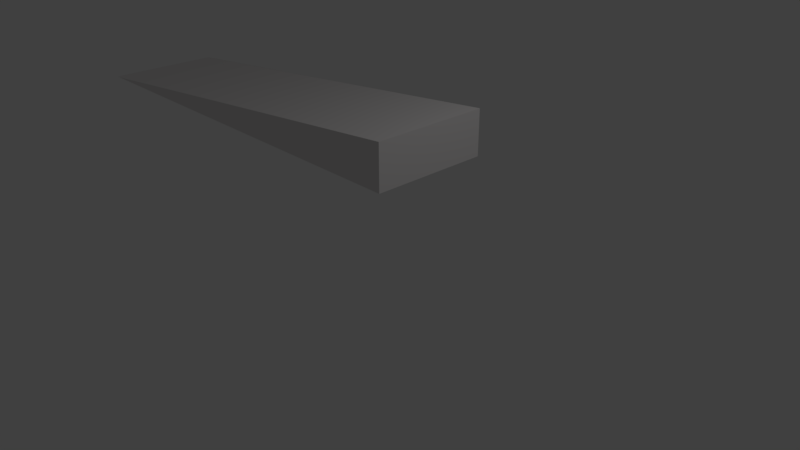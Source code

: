 # Source: rampaDoble.blend  (saved by Blender 2.78.0; exported with 4.5.12 LTS)
import bpy
from mathutils import Matrix  # noqa: F401  (used for matrix-valued properties, if any)

bpy.ops.wm.read_factory_settings(use_empty=True)
scene = bpy.context.scene
scene.name = 'Scene'

# ---- collections
col_collection_1 = bpy.data.collections.new('Collection 1'); scene.collection.children.link(col_collection_1)

# ---- materials (node trees are filled in below, after node groups)
mat_rampadoble = bpy.data.materials.new('rampaDoble')
mat_rampadoble.alpha_threshold = 0.0
mat_rampadoble.use_transparent_shadow = False
mat_rampadoble.diffuse_color = (0.8, 0.7761, 0.7761, 1.0)
mat_rampadoble.roughness = 0.5

# ---- material node trees

# ---- world
world_world = bpy.data.worlds.new('World'); scene.world = world_world
world_world.color = (0.05088, 0.05088, 0.05088)
world_world.use_sun_shadow = False
world_world.sun_shadow_jitter_overblur = 0.0
world_world.cycles.sampling_method = 'MANUAL'

# ---- cameras
cam_camera = bpy.data.cameras.new('Camera')
cam_camera.clip_end = 100.0
cam_camera.lens = 35.0
cam_camera.sensor_width = 32.0
cam_camera.sensor_height = 18.0
cam_camera.ortho_scale = 7.314
cam_camera.dof.focus_distance = 0.0
cam_camera.dof.aperture_fstop = 128.0

# ---- lights
light_lamp = bpy.data.lights.new('Lamp', 'POINT')
light_lamp.transmission_factor = 0.0
light_lamp.cutoff_distance = 30.0
light_lamp.energy = 100.0
light_lamp.shadow_buffer_clip_start = 1.001
light_lamp.shadow_soft_size = 0.1
light_lamp.shadow_maximum_resolution = 0.006
light_lamp.use_absolute_resolution = True

# ---- meshes
me_cube_003 = bpy.data.meshes.new('Cube.003')
me_cube_003.from_pydata([(-32.54, 1.72, -6.665), (-32.42, 2.034, -6.601), (-5.716, 4.4, -6.273), (-5.716, 4.4, -6.267), (-5.716, 6.009, -6.273), (-5.716, 6.009, -6.275), (0.308, 4.4, -6.273), (0.308, 4.4, -5.663), (0.308, 6.009, -6.273), (0.308, 6.009, -5.663)], [(0, 1)], [(4, 9, 8), (8, 9, 7, 6), (6, 7, 2), (9, 5, 3, 7)])
_uv = me_cube_003.uv_layers.new(name='UVMap')
_uv.uv.foreach_set('vector', [0.4676, 0.0, 0.6451, 0.9949, 0.4676, 0.9949, 1.0, 0.2657, 0.8225, 0.2657, 0.8225, 0.0, 1.0, 0.0, 0.8225, 0.9949, 0.6451, 0.9949, 0.8225, 0.0, 2.91e-06, 1.0, 0.0, 0.0, 0.4676, 0.0001392, 0.4676, 1.0])
_ca = me_cube_003.color_attributes.new('Col', 'BYTE_COLOR', 'CORNER')
_ca.data.foreach_set('color', [1.0, 0.04971, 0.8963, 1.0, 1.0, 0.04971, 0.8963, 1.0, 1.0, 0.04971, 0.8963, 1.0, 1.0, 0.04971, 0.8963, 1.0, 1.0, 0.04971, 0.8963, 1.0, 1.0, 0.04971, 0.8963, 1.0, 1.0, 0.04971, 0.8963, 1.0, 1.0, 0.04971, 0.8963, 1.0, 1.0, 0.04971, 0.8963, 1.0, 1.0, 0.04971, 0.8963, 1.0, 1.0, 0.04971, 0.8963, 1.0, 1.0, 0.04971, 0.8963, 1.0, 1.0, 0.04971, 0.8963, 1.0, 1.0, 0.04971, 0.8963, 1.0])
me_cube_003.materials.append(mat_rampadoble)
me_cube_003.use_remesh_preserve_volume = False
me_cube_003.use_remesh_preserve_attributes = False
me_cube_003.use_mirror_vertex_groups = False
me_cube_003.update()

# ---- objects
ob_lamp = bpy.data.objects.new('Lamp', light_lamp)
ob_camera = bpy.data.objects.new('Camera', cam_camera)
ob_rampadoble = bpy.data.objects.new('rampaDoble', me_cube_003)

# ---- transforms, parenting, visibility, modifiers, constraints
ob_lamp.location = (4.076, 1.005, 5.904)
ob_lamp.rotation_euler = (0.6503, 0.05522, 1.866)
ob_lamp.lock_rotations_4d = False
ob_lamp.empty_display_type = 'ARROWS'
ob_lamp.color = (0.0, 0.0, 0.0, 0.0)
ob_lamp.lineart.crease_threshold = 0.0
ob_camera.location = (7.481, -6.508, 5.344)
ob_camera.rotation_euler = (1.109, 0.0, 0.8149)
ob_camera.lock_rotations_4d = False
ob_camera.empty_display_type = 'ARROWS'
ob_camera.color = (0.0, 0.0, 0.0, 0.0)
ob_camera.display_type = 'WIRE'
ob_camera.lineart.crease_threshold = 0.0
ob_rampadoble.location = (0.6363, -5.059, 7.635)
ob_rampadoble.lineart.crease_threshold = 0.0

# ---- collection membership
col_collection_1.objects.link(ob_lamp)
col_collection_1.objects.link(ob_camera)
col_collection_1.objects.link(ob_rampadoble)

# ---- scene / render settings (as saved in the file)
scene.camera = ob_camera
scene.frame_start = 1; scene.frame_end = 250; scene.frame_set(1)
scene.render.engine = 'BLENDER_EEVEE_NEXT'
scene.render.resolution_percentage = 50
scene.render.dither_intensity = 0.0
scene.cycles.use_denoising = False
scene.cycles.samples = 128
scene.cycles.sampling_pattern = 'TABULATED_SOBOL'
scene.cycles.light_sampling_threshold = 0.0
scene.cycles.use_adaptive_sampling = False
scene.cycles.use_light_tree = False
scene.cycles.blur_glossy = 0.0
scene.cycles.sample_clamp_indirect = 0.0
scene.view_settings.view_transform = 'Standard'
bpy.context.view_layer.update()
